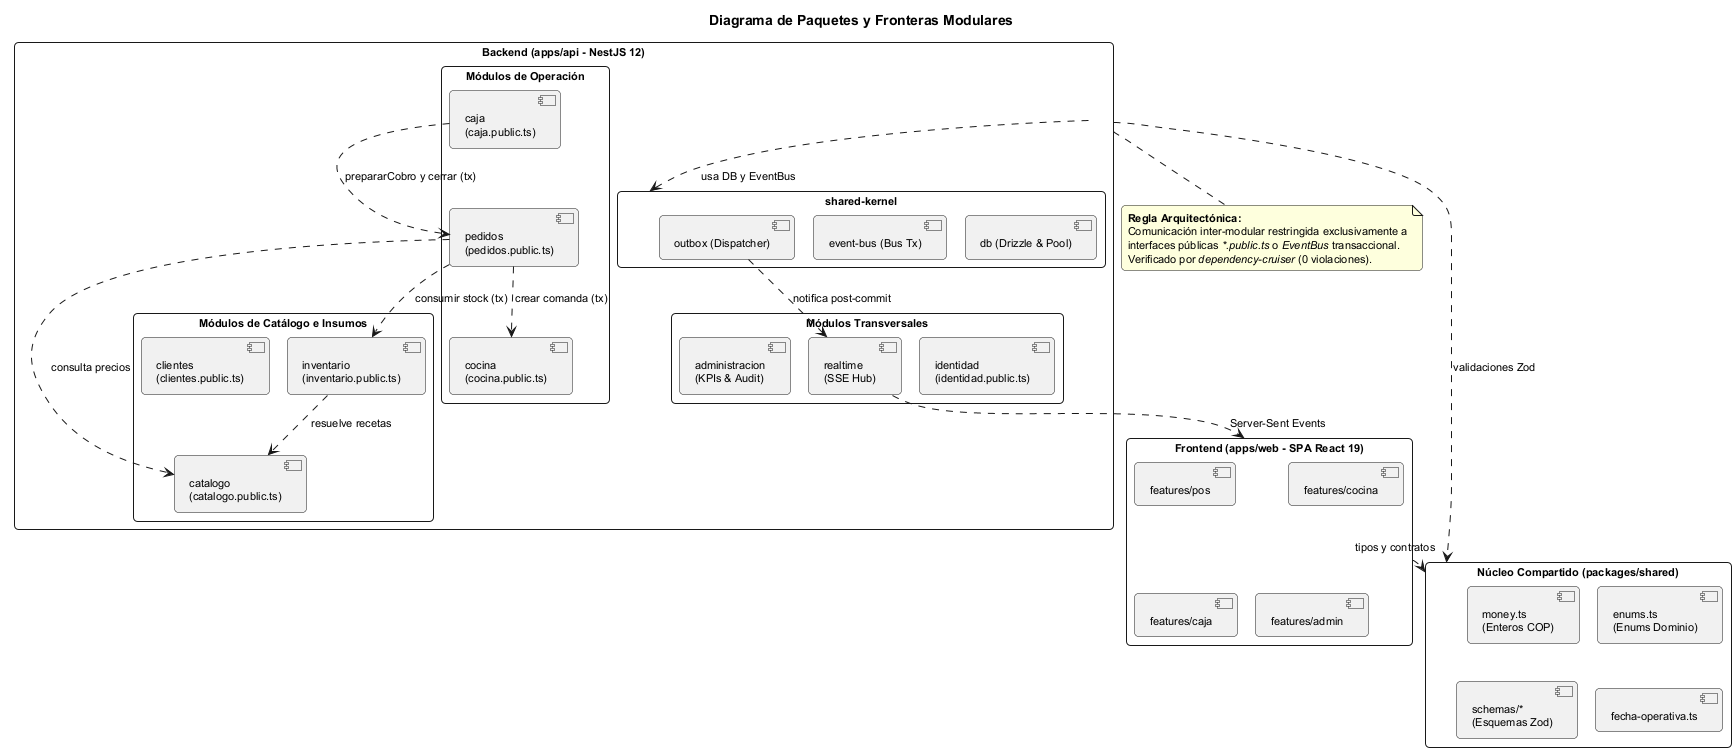

The diagram above was rendered by PlantUML. Its source (embedded in the PNG):
@startuml paquetes
!pragma layout smetana
skinparam packageStyle rectangle
skinparam shadowing false
skinparam roundCorner 8
skinparam defaultFontSize 11

title Diagrama de Paquetes y Fronteras Modulares

package "Frontend (apps/web - SPA React 19)" as WebSPA {
    [features/pos] as F_POS
    [features/cocina] as F_KDS
    [features/caja] as F_Caja
    [features/admin] as F_Admin
}

package "Núcleo Compartido (packages/shared)" as PkgShared {
    [money.ts\n(Enteros COP)] as M_Money
    [enums.ts\n(Enums Dominio)] as M_Enums
    [schemas/*\n(Esquemas Zod)] as M_Schemas
    [fecha-operativa.ts] as M_Fecha
}

package "Backend (apps/api - NestJS 12)" as ApiNest {
    
    package "Módulos de Operación" as OpsMods {
        [pedidos\n(pedidos.public.ts)] as ModPed
        [cocina\n(cocina.public.ts)] as ModCoc
        [caja\n(caja.public.ts)] as ModCaj
    }

    package "Módulos de Catálogo e Insumos" as CatMods {
        [catalogo\n(catalogo.public.ts)] as ModCat
        [inventario\n(inventario.public.ts)] as ModInv
        [clientes\n(clientes.public.ts)] as ModCli
    }

    package "Módulos Transversales" as CrossMods {
        [identidad\n(identidad.public.ts)] as ModId
        [realtime\n(SSE Hub)] as ModRT
        [administracion\n(KPIs & Audit)] as ModAdm
    }

    package "shared-kernel" as Kernel {
        [db (Drizzle & Pool)] as K_Db
        [event-bus (Bus Tx)] as K_Bus
        [outbox (Dispatcher)] as K_Outbox
    }
}

WebSPA ..> PkgShared : tipos y contratos
ApiNest ..> PkgShared : validaciones Zod

' Dependencias estrictas vía *.public.ts
ModPed ..> ModInv : consumir stock (tx)
ModPed ..> ModCoc : crear comanda (tx)
ModPed ..> ModCat : consulta precios
ModCaj ..> ModPed : prepararCobro y cerrar (tx)
ModInv ..> ModCat : resuelve recetas

' Kernel y Outbox
ApiNest ..> Kernel : usa DB y EventBus
K_Outbox ..> ModRT : notifica post-commit
ModRT ..> WebSPA : Server-Sent Events

note bottom of ApiNest
  <b>Regla Arquitectónica:</b>
  Comunicación inter-modular restringida exclusivamente a
  interfaces públicas <i>*.public.ts</i> o <i>EventBus</i> transaccional.
  Verificado por <i>dependency-cruiser</i> (0 violaciones).
end note

@enduml